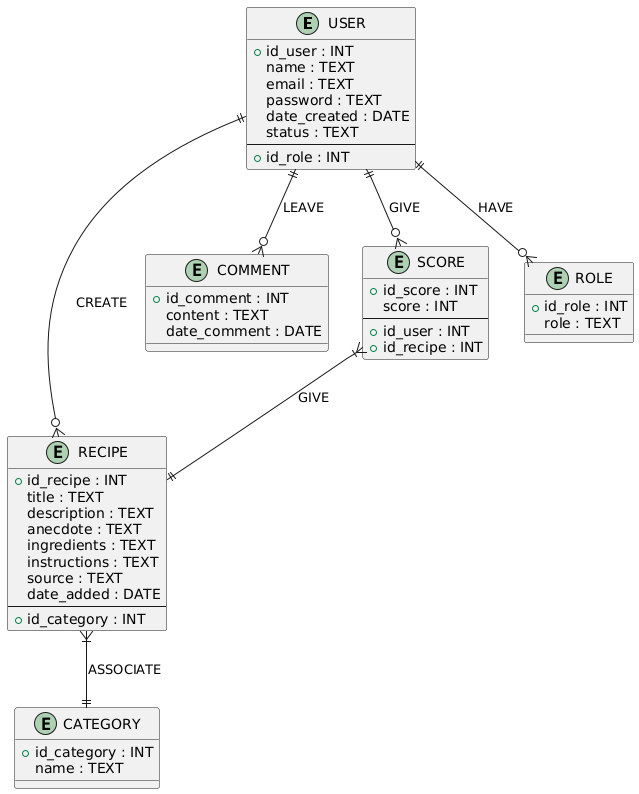

The diagram above was rendered by PlantUML. Its source (embedded in the PNG):
@startuml
' Définition des entités
entity "USER" {
  +id_user : INT
  name : TEXT
  email : TEXT
  password : TEXT
  date_created : DATE
  status : TEXT
  --
  +id_role : INT
}

entity "RECIPE" {
  +id_recipe : INT
  title : TEXT
  description : TEXT
  anecdote : TEXT
  ingredients : TEXT
  instructions : TEXT
  source : TEXT
  date_added : DATE
  --
  +id_category : INT
}

entity "CATEGORY" {
  +id_category : INT
  name : TEXT
}

entity "COMMENT" {
  +id_comment : INT
  content : TEXT
  date_comment : DATE
}

entity "SCORE" {
  +id_score : INT
  score : INT
  --
  +id_user : INT
  +id_recipe : INT
}

entity "ROLE" {
  +id_role : INT
  role : TEXT
}

' Relations entre les entités
USER ||--o{ RECIPE : "CREATE"
USER ||--o{ COMMENT : "LEAVE"
USER ||--o{ SCORE : "GIVE"
USER ||--o{ ROLE : "HAVE"
RECIPE }|--|| CATEGORY : "ASSOCIATE"
SCORE }|--|| RECIPE : "GIVE"
@enduml